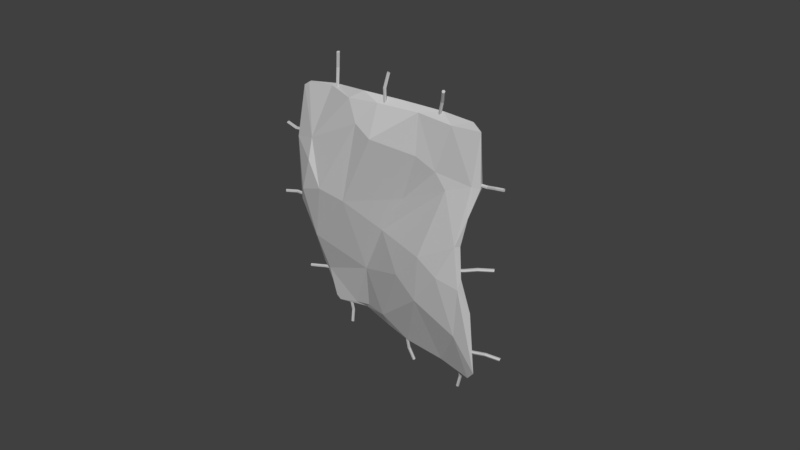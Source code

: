 # Source: Cloth.blend  (saved by Blender 2.77.0; exported with 4.5.12 LTS)
import bpy
from mathutils import Matrix  # noqa: F401  (used for matrix-valued properties, if any)

bpy.ops.wm.read_factory_settings(use_empty=True)
scene = bpy.context.scene
scene.name = 'Scene'

# ---- collections
col_collection_1 = bpy.data.collections.new('Collection 1'); scene.collection.children.link(col_collection_1)

# ---- materials (node trees are filled in below, after node groups)
mat_material = bpy.data.materials.new('Material')
mat_material.alpha_threshold = 0.0
mat_material.use_transparent_shadow = False
mat_material.diffuse_color = (0.5697, 0.5697, 0.5697, 1.0)
mat_material.roughness = 0.5
mat_material.specular_intensity = 0.04386

# ---- material node trees

# ---- world
world_world = bpy.data.worlds.new('World'); scene.world = world_world
world_world.color = (0.05088, 0.05088, 0.05088)
world_world.use_sun_shadow = False
world_world.sun_shadow_jitter_overblur = 0.0
world_world.cycles.sampling_method = 'MANUAL'

# ---- meshes
me_cubeziercurve_010 = bpy.data.meshes.new('CUBezierCurve.010')
me_cubeziercurve_010.from_pydata([(19.83, -9.365, -0.008493), (19.86, -9.664, -0.007334), (19.89, -9.814, -0.2658), (19.9, -9.664, -0.5254), (19.87, -9.364, -0.5266), (19.84, -9.215, -0.2681), (23.19, -10.61, -0.1874), (23.1, -10.89, -0.1873), (23.07, -11.04, -0.4463), (23.13, -10.9, -0.7054), (23.23, -10.62, -0.7055), (23.25, -10.47, -0.4465), (25.7, -11.2, 0.2858), (25.67, -11.5, 0.2981), (25.74, -11.67, 0.05863), (25.84, -11.54, -0.193), (25.87, -11.24, -0.2053), (25.8, -11.07, 0.03417), (15.7, -13.6, -14.79), (15.84, -13.54, -15.05), (16.03, -13.31, -15.07), (16.07, -13.13, -14.84), (15.93, -13.18, -14.58), (15.74, -13.42, -14.56), (19.04, -14.88, -14.92), (19.08, -14.77, -15.19), (19.22, -14.51, -15.23), (19.32, -14.35, -14.99), (19.27, -14.46, -14.72), (19.13, -14.72, -14.68), (21.17, -16.41, -14.95), (21.26, -16.34, -15.22), (21.48, -16.14, -15.26), (21.6, -16.01, -15.02), (21.51, -16.08, -14.75), (21.29, -16.28, -14.71), (23.48, -5.823, 11.11), (23.56, -5.728, 10.84), (23.74, -5.488, 10.81), (23.83, -5.342, 11.06), (23.75, -5.437, 11.33), (23.57, -5.678, 11.36), (26.73, -6.95, 10.12), (26.72, -6.801, 9.861), (26.85, -6.532, 9.835), (26.99, -6.41, 10.07), (27.0, -6.559, 10.33), (26.87, -6.828, 10.36), (28.81, -8.391, 9.427), (28.85, -8.277, 9.152), (29.05, -8.063, 9.102), (29.22, -7.963, 9.328), (29.19, -8.076, 9.603), (28.98, -8.29, 9.653), (-20.8, 10.54, 0.9312), (-20.97, 10.52, 0.684), (-21.19, 10.32, 0.6648), (-21.24, 10.13, 0.8929), (-21.07, 10.15, 1.14), (-20.85, 10.35, 1.159), (-23.92, 12.28, 1.183), (-24.0, 12.19, 0.9056), (-24.18, 11.96, 0.8658), (-24.28, 11.8, 1.103), (-24.2, 11.88, 1.38), (-24.02, 12.12, 1.42), (-25.8, 14.09, 1.431), (-25.92, 14.06, 1.16), (-26.17, 13.89, 1.131), (-26.29, 13.76, 1.372), (-26.17, 13.8, 1.642), (-25.92, 13.96, 1.672), (-26.81, 8.759, -9.727), (-26.73, 8.862, -9.997), (-26.56, 9.106, -10.02), (-26.47, 9.246, -9.771), (-26.55, 9.143, -9.501), (-26.72, 8.899, -9.479), (-23.95, 6.576, -9.2), (-23.93, 6.697, -9.473), (-23.86, 6.987, -9.503), (-23.81, 7.156, -9.26), (-23.84, 7.035, -8.986), (-23.91, 6.745, -8.956), (-17.94, 15.19, 8.886), (-17.88, 15.45, 9.014), (-17.91, 15.71, 8.857), (-18.01, 15.7, 8.572), (-18.07, 15.43, 8.445), (-18.04, 15.18, 8.602), (-20.82, 16.91, 10.15), (-20.65, 17.14, 10.24), (-20.63, 17.38, 10.07), (-20.78, 17.39, 9.805), (-20.94, 17.16, 9.714), (-20.96, 16.92, 9.887), (-22.96, 17.62, 11.49), (-22.85, 17.87, 11.61), (-22.91, 18.14, 11.49), (-23.08, 18.16, 11.25), (-23.19, 17.91, 11.13), (-23.13, 17.64, 11.25), (9.621, -12.68, -17.28), (9.885, -12.82, -17.31), (9.921, -13.1, -17.19), (9.692, -13.23, -17.04), (9.428, -13.09, -17.02), (9.393, -12.82, -17.14), (9.377, -13.41, -18.36), (9.654, -13.53, -18.34), (9.702, -13.77, -18.17), (9.473, -13.9, -18.03), (9.196, -13.79, -18.05), (9.148, -13.55, -18.22), (9.129, -14.53, -19.82), (9.408, -14.63, -19.79), (9.457, -14.87, -19.61), (9.228, -15.01, -19.47), (8.949, -14.9, -19.51), (8.9, -14.66, -19.68), (8.937, -15.4, -20.99), (9.214, -15.51, -20.97), (9.262, -15.76, -20.8), (9.032, -15.9, -20.67), (8.754, -15.79, -20.7), (8.707, -15.54, -20.86), (-6.649, -8.125, -15.33), (-6.907, -8.048, -15.46), (-6.918, -7.808, -15.64), (-6.67, -7.647, -15.69), (-6.411, -7.724, -15.56), (-6.401, -7.964, -15.38), (-6.998, -9.295, -18.69), (-7.266, -9.164, -18.73), (-7.287, -8.896, -18.86), (-7.04, -8.758, -18.96), (-6.772, -8.889, -18.93), (-6.751, -9.157, -18.79), (-7.233, -10.77, -20.86), (-7.506, -10.67, -20.94), (-7.534, -10.46, -21.15), (-7.29, -10.34, -21.28), (-7.017, -10.44, -21.2), (-6.989, -10.65, -20.99), (-17.91, -0.7298, -14.62), (-17.65, -0.7319, -14.77), (-17.48, -0.982, -14.78), (-17.58, -1.23, -14.64), (-17.84, -1.228, -14.49), (-18.0, -0.9778, -14.48), (-18.13, -2.076, -17.93), (-17.83, -2.039, -17.98), (-17.65, -2.269, -17.94), (-17.75, -2.536, -17.85), (-18.04, -2.573, -17.8), (-18.23, -2.343, -17.84), (-18.7, -2.523, -20.45), (-18.42, -2.495, -20.56), (-18.25, -2.74, -20.61), (-18.37, -3.012, -20.56), (-18.65, -3.04, -20.46), (-18.81, -2.795, -20.4), (18.92, -3.242, 15.05), (18.81, -2.965, 15.04), (18.54, -2.909, 15.16), (18.39, -3.131, 15.29), (18.5, -3.408, 15.3), (18.77, -3.464, 15.18), (19.12, -2.58, 16.25), (18.97, -2.35, 16.13), (18.67, -2.33, 16.17), (18.53, -2.541, 16.32), (18.68, -2.772, 16.44), (18.98, -2.792, 16.4), (19.43, -1.35, 18.05), (19.28, -1.113, 17.94), (18.99, -1.072, 18.01), (18.85, -1.268, 18.19), (19.0, -1.505, 18.3), (19.29, -1.546, 18.23), (20.46, -0.03268, 20.07), (20.34, 0.2338, 20.01), (20.09, 0.322, 20.16), (19.97, 0.1438, 20.36), (20.09, -0.1226, 20.42), (20.34, -0.2109, 20.28), (3.869, 3.235, 14.59), (3.699, 3.48, 14.55), (3.463, 3.526, 14.73), (3.397, 3.327, 14.95), (3.567, 3.083, 14.98), (3.803, 3.037, 14.8), (4.209, 4.219, 15.5), (3.987, 4.384, 15.38), (3.711, 4.368, 15.5), (3.657, 4.188, 15.73), (3.879, 4.023, 15.85), (4.155, 4.039, 15.73), (4.676, 5.924, 16.81), (4.458, 6.098, 16.7), (4.194, 6.113, 16.84), (4.148, 5.954, 17.1), (4.366, 5.78, 17.2), (4.63, 5.764, 17.06), (5.863, 7.88, 18.11), (5.674, 8.098, 18.02), (5.456, 8.184, 18.21), (5.427, 8.052, 18.48), (5.617, 7.834, 18.56), (5.835, 7.748, 18.37), (-7.677, 14.23, 15.78), (-7.933, 14.38, 15.81), (-8.162, 14.27, 15.96), (-8.136, 13.99, 16.09), (-7.881, 13.84, 16.06), (-7.652, 13.96, 15.9), (-7.222, 14.88, 16.88), (-7.491, 15.01, 16.86), (-7.734, 14.87, 16.97), (-7.708, 14.6, 17.09), (-7.438, 14.47, 17.11), (-7.195, 14.61, 17.01), (-7.257, 15.59, 18.61), (-7.528, 15.72, 18.58), (-7.772, 15.58, 18.68), (-7.745, 15.31, 18.81), (-7.474, 15.18, 18.84), (-7.23, 15.32, 18.74), (-7.1, 16.24, 19.93), (-7.37, 16.37, 19.91), (-7.612, 16.24, 20.02), (-7.585, 15.97, 20.15), (-7.315, 15.84, 20.17), (-7.073, 15.98, 20.06), (-21.52, 13.05, 3.059), (-19.09, 16.56, 9.539), (-24.22, 7.179, -10.4), (-22.27, 9.786, 0.2406), (-24.0, 9.518, -2.678), (-17.14, 18.78, 14.34), (-24.69, 4.478, -15.68), (-24.27, 6.482, -10.43), (-23.59, 6.991, -4.65), (-21.83, 5.951, -11.15), (-17.3, 16.06, 11.54), (-24.37, 3.273, -16.7), (-19.86, 13.56, 6.483), (-19.14, 15.7, 7.07), (-15.79, 18.69, 15.86), (-24.83, 4.097, -15.57), (-12.98, 11.25, 4.367), (-10.48, 15.69, 13.23), (-17.08, -2.941, -16.77), (-8.244, 12.79, 15.3), (-18.16, 5.219, 0.8202), (-7.276, 14.14, 15.92), (-18.59, -0.2399, -17.44), (-17.77, -1.417, -12.25), (-18.49, 7.354, -1.044), (-13.47, 9.34, 6.24), (-20.19, 5.192, -2.497), (-14.96, 1.398, -8.593), (-10.61, 10.16, 9.073), (-14.76, -4.25, -11.98), (-16.23, -2.362, -17.36), (-6.879, -1.273, -8.09), (-7.906, 10.92, 6.213), (-7.535, 13.67, 16.33), (-4.803, 6.352, 0.3063), (-7.272, -4.068, -6.317), (-8.07, 9.547, 11.28), (-9.576, -5.795, -16.06), (-5.808, 3.871, 2.299), (-9.428, -8.05, -14.45), (-5.484, 10.4, 9.346), (-9.987, -5.881, -10.04), (-3.835, 9.451, 15.45), (-6.569, -9.146, -16.76), (-0.8372, 5.101, 15.17), (-11.07, -5.963, -16.85), (-2.422, 6.569, 2.936), (-0.09297, 5.951, 15.13), (-0.3745, -1.767, -1.964), (-0.9427, -9.411, -16.75), (1.423, 0.7841, -3.937), (4.854, 2.948, 15.7), (4.01, 3.406, 14.3), (4.032, -0.6083, 2.275), (0.3841, -11.25, -14.86), (1.047, -0.3491, 8.619), (6.467, 1.382, 15.41), (3.789, -0.2062, 12.55), (3.516, 0.09909, -2.726), (7.632, -4.272, -8.939), (5.44, -4.726, 2.99), (8.273, -7.919, -7.819), (4.737, -0.247, 6.394), (8.877, -5.093, 7.458), (13.0, 0.3061, 14.35), (9.262, -13.16, -16.68), (8.621, -9.186, -14.81), (7.275, -12.86, -17.51), (10.45, -2.528, 7.002), (22.56, -4.882, 16.35), (12.75, -14.14, -17.93), (17.06, -13.19, -13.37), (11.97, 0.8075, 15.69), (15.62, -3.68, 13.42), (16.31, -10.81, -4.195), (23.38, -4.808, 11.7), (23.35, -5.77, 7.852), (16.95, -11.69, -10.07), (16.12, -7.554, -1.175), (17.5, -10.34, -10.12), (20.97, -10.11, 0.1988), (15.02, -10.86, -13.79), (15.64, -15.38, -17.12), (22.91, -4.807, 16.01), (24.43, -6.064, 14.31), (19.45, -10.22, -3.367), (25.0, -6.359, 12.22), (18.16, -12.21, -11.68), (16.69, -15.42, -16.72), (23.91, -7.514, 6.699), (19.24, -11.14, -4.588), (16.28, -13.95, -16.22), (15.73, -14.61, -17.15), (-28.95, 10.26, -9.234), (-28.83, 10.54, -9.249), (-28.83, 10.69, -9.508), (-28.96, 10.57, -9.751), (-29.08, 10.29, -9.736), (-29.08, 10.14, -9.478)], [], [(10, 9, 3, 4), (8, 7, 1, 2), (27, 26, 20, 21), (11, 10, 4, 5), (7, 6, 0, 1), (6, 11, 5, 0), (6, 12, 17, 11), (7, 13, 12, 6), (8, 14, 13, 7), (9, 15, 14, 8), (10, 16, 15, 9), (11, 17, 16, 10), (28, 27, 21, 22), (26, 25, 19, 20), (29, 28, 22, 23), (25, 24, 18, 19), (24, 29, 23, 18), (24, 30, 35, 29), (25, 31, 30, 24), (26, 32, 31, 25), (27, 33, 32, 26), (28, 34, 33, 27), (29, 35, 34, 28), (46, 45, 39, 40), (44, 43, 37, 38), (9, 8, 2, 3), (47, 46, 40, 41), (43, 42, 36, 37), (42, 47, 41, 36), (42, 48, 53, 47), (43, 49, 48, 42), (44, 50, 49, 43), (45, 51, 50, 44), (46, 52, 51, 45), (47, 53, 52, 46), (64, 63, 57, 58), (62, 61, 55, 56), (65, 64, 58, 59), (61, 60, 54, 55), (60, 65, 59, 54), (60, 66, 71, 65), (61, 67, 66, 60), (62, 68, 67, 61), (63, 69, 68, 62), (64, 70, 69, 63), (65, 71, 70, 64), (74, 330, 329, 75), (75, 329, 328, 76), (76, 328, 327, 77), (77, 327, 332, 72), (77, 72, 78, 83), (76, 77, 83, 82), (72, 73, 79, 78), (75, 76, 82, 81), (94, 93, 87, 88), (92, 91, 85, 86), (45, 44, 38, 39), (95, 94, 88, 89), (91, 90, 84, 85), (90, 95, 89, 84), (90, 96, 101, 95), (91, 97, 96, 90), (92, 98, 97, 91), (93, 99, 98, 92), (94, 100, 99, 93), (95, 101, 100, 94), (102, 108, 113, 107), (103, 109, 108, 102), (104, 110, 109, 103), (105, 111, 110, 104), (106, 112, 111, 105), (107, 113, 112, 106), (108, 114, 119, 113), (109, 115, 114, 108), (110, 116, 115, 109), (111, 117, 116, 110), (112, 118, 117, 111), (113, 119, 118, 112), (114, 120, 125, 119), (115, 121, 120, 114), (116, 122, 121, 115), (117, 123, 122, 116), (118, 124, 123, 117), (119, 125, 124, 118), (136, 135, 129, 130), (134, 133, 127, 128), (153, 152, 146, 147), (137, 136, 130, 131), (133, 132, 126, 127), (132, 137, 131, 126), (132, 138, 143, 137), (133, 139, 138, 132), (134, 140, 139, 133), (135, 141, 140, 134), (136, 142, 141, 135), (137, 143, 142, 136), (154, 153, 147, 148), (152, 151, 145, 146), (63, 62, 56, 57), (155, 154, 148, 149), (151, 150, 144, 145), (150, 155, 149, 144), (150, 156, 161, 155), (151, 157, 156, 150), (152, 158, 157, 151), (153, 159, 158, 152), (154, 160, 159, 153), (155, 161, 160, 154), (162, 168, 173, 167), (163, 169, 168, 162), (164, 170, 169, 163), (165, 171, 170, 164), (166, 172, 171, 165), (167, 173, 172, 166), (168, 174, 179, 173), (169, 175, 174, 168), (170, 176, 175, 169), (171, 177, 176, 170), (172, 178, 177, 171), (173, 179, 178, 172), (174, 180, 185, 179), (175, 181, 180, 174), (176, 182, 181, 175), (177, 183, 182, 176), (178, 184, 183, 177), (179, 185, 184, 178), (186, 192, 197, 191), (187, 193, 192, 186), (188, 194, 193, 187), (189, 195, 194, 188), (190, 196, 195, 189), (191, 197, 196, 190), (192, 198, 203, 197), (193, 199, 198, 192), (194, 200, 199, 193), (195, 201, 200, 194), (196, 202, 201, 195), (197, 203, 202, 196), (198, 204, 209, 203), (199, 205, 204, 198), (200, 206, 205, 199), (201, 207, 206, 200), (202, 208, 207, 201), (203, 209, 208, 202), (210, 216, 221, 215), (211, 217, 216, 210), (212, 218, 217, 211), (213, 219, 218, 212), (214, 220, 219, 213), (215, 221, 220, 214), (216, 222, 227, 221), (217, 223, 222, 216), (218, 224, 223, 217), (219, 225, 224, 218), (220, 226, 225, 219), (221, 227, 226, 220), (222, 228, 233, 227), (223, 229, 228, 222), (224, 230, 229, 223), (225, 231, 230, 224), (226, 232, 231, 225), (227, 233, 232, 226), (247, 234, 235), (235, 234, 246), (247, 235, 239), (243, 236, 238), (242, 260, 237), (237, 254, 246), (245, 240, 256), (256, 240, 243), (258, 234, 250), (251, 247, 239), (261, 243, 238), (244, 246, 262), (253, 244, 262), (262, 246, 259), (258, 261, 238), (257, 252, 263), (252, 256, 264), (265, 258, 268), (270, 253, 262), (272, 259, 254), (274, 251, 255), (270, 262, 272), (255, 267, 276), (263, 275, 260, 257), (278, 253, 270), (273, 252, 277), (276, 274, 255), (282, 272, 269), (268, 280, 284), (293, 283, 284), (269, 295, 282), (278, 290, 285), (283, 301, 277), (297, 291, 289), (298, 286, 306), (292, 293, 284), (306, 285, 290), (302, 286, 298), (294, 282, 295), (295, 288, 299), (290, 303, 306), (307, 303, 290), (315, 300, 293), (305, 295, 299), (302, 312, 296), (308, 297, 294), (309, 310, 298), (323, 307, 297), (317, 309, 306), (314, 323, 297), (318, 303, 307), (321, 308, 311), (321, 315, 313), (313, 312, 319), (236, 242, 238), (310, 323, 319), (323, 320, 318), (238, 237, 234), (237, 246, 234), (246, 244, 235), (234, 258, 238), (242, 241, 257), (254, 237, 260), (260, 242, 257), (250, 234, 247), (241, 249, 257), (257, 249, 245), (254, 259, 246), (266, 250, 247), (248, 251, 239), (253, 248, 244), (245, 256, 252), (251, 266, 247), (248, 255, 251), (267, 255, 248), (253, 267, 248), (261, 256, 243), (268, 258, 250), (269, 272, 254), (266, 268, 250), (271, 256, 261), (274, 266, 251), (276, 267, 253), (264, 279, 252), (263, 252, 273), (271, 279, 264), (266, 274, 280), (265, 271, 261), (282, 270, 272), (279, 277, 252), (273, 275, 263), (268, 284, 265), (278, 276, 253), (281, 274, 276), (283, 271, 265), (281, 276, 278), (274, 287, 280), (278, 270, 289), (285, 281, 278), (273, 288, 275), (274, 281, 296), (279, 283, 277), (275, 288, 269), (287, 274, 296), (282, 289, 270), (271, 283, 279), (281, 285, 286), (287, 292, 280), (284, 283, 265), (278, 289, 291), (277, 288, 273), (277, 301, 288), (295, 269, 288), (293, 300, 283), (285, 306, 286), (294, 297, 289), (294, 289, 282), (291, 307, 290), (287, 313, 292), (304, 301, 283), (307, 291, 297), (301, 299, 288), (292, 313, 293), (300, 304, 283), (312, 287, 296), (298, 306, 309), (308, 294, 295), (315, 304, 300), (302, 298, 312), (306, 303, 317), (298, 310, 312), (295, 311, 308), (297, 308, 314), (312, 313, 287), (313, 315, 293), (295, 305, 311), (312, 310, 319), (316, 305, 299), (326, 325, 322), (323, 318, 307), (321, 324, 308), (316, 304, 326), (305, 321, 311), (308, 324, 314), (318, 320, 309), (321, 322, 325), (310, 309, 320), (322, 321, 305), (324, 321, 319), (314, 319, 323), (320, 323, 310), (319, 314, 324), (238, 242, 237), (235, 244, 239), (240, 236, 243), (271, 264, 256), (244, 248, 239), (252, 257, 245), (265, 261, 258), (259, 272, 262), (280, 268, 266), (284, 280, 292), (278, 291, 290), (296, 281, 286), (302, 296, 286), (319, 321, 313), (236, 241, 242), (240, 245, 249), (318, 309, 317), (322, 305, 316), (269, 254, 260, 275), (299, 301, 304, 316), (303, 318, 317), (240, 249, 241, 236), (315, 321, 325), (304, 315, 325, 326), (322, 316, 326), (135, 134, 128, 129), (93, 92, 86, 87), (16, 17, 12, 13, 14, 15), (52, 53, 48, 49, 50, 51), (184, 185, 180, 181, 182, 183), (208, 209, 204, 205, 206, 207), (232, 233, 228, 229, 230, 231), (100, 101, 96, 97, 98, 99), (70, 71, 66, 67, 68, 69), (73, 74, 80, 79), (160, 161, 156, 157, 158, 159), (142, 143, 138, 139, 140, 141), (124, 125, 120, 121, 122, 123), (34, 35, 30, 31, 32, 33), (73, 331, 330, 74), (72, 332, 331, 73), (74, 75, 81, 80), (331, 332, 327, 328, 329, 330)])
_ca = me_cubeziercurve_010.color_attributes.new('Col', 'BYTE_COLOR', 'CORNER')
_ca.data.foreach_set('color', [0.5647, 0.5647, 0.5647, 1.0, 0.5647, 0.5647, 0.5647, 1.0, 0.5647, 0.5647, 0.5647, 1.0, 0.5647, 0.5647, 0.5647, 1.0, 0.5647, 0.5647, 0.5647, 1.0, 0.5647, 0.5647, 0.5647, 1.0, 0.5647, 0.5647, 0.5647, 1.0, 0.5647, 0.5647, 0.5647, 1.0, 0.5647, 0.5647, 0.5647, 1.0, 0.5647, 0.5647, 0.5647, 1.0, 0.5647, 0.5647, 0.5647, 1.0, 0.5647, 0.5647, 0.5647, 1.0, 0.5647, 0.5647, 0.5647, 1.0, 0.5647, 0.5647, 0.5647, 1.0, 0.5647, 0.5647, 0.5647, 1.0, 0.5647, 0.5647, 0.5647, 1.0, 0.5647, 0.5647, 0.5647, 1.0, 0.5647, 0.5647, 0.5647, 1.0, 0.5647, 0.5647, 0.5647, 1.0, 0.5647, 0.5647, 0.5647, 1.0, 0.5647, 0.5647, 0.5647, 1.0, 0.5647, 0.5647, 0.5647, 1.0, 0.5647, 0.5647, 0.5647, 1.0, 0.5647, 0.5647, 0.5647, 1.0, 0.5647, 0.5647, 0.5647, 1.0, 0.5647, 0.5647, 0.5647, 1.0, 0.5647, 0.5647, 0.5647, 1.0, 0.5647, 0.5647, 0.5647, 1.0, 0.5647, 0.5647, 0.5647, 1.0, 0.5647, 0.5647, 0.5647, 1.0, 0.5647, 0.5647, 0.5647, 1.0, 0.5647, 0.5647, 0.5647, 1.0, 0.5647, 0.5647, 0.5647, 1.0, 0.5647, 0.5647, 0.5647, 1.0, 0.5647, 0.5647, 0.5647, 1.0, 0.5647, 0.5647, 0.5647, 1.0, 0.5647, 0.5647, 0.5647, 1.0, 0.5647, 0.5647, 0.5647, 1.0, 0.5647, 0.5647, 0.5647, 1.0, 0.5647, 0.5647, 0.5647, 1.0, 0.5647, 0.5647, 0.5647, 1.0, 0.5647, 0.5647, 0.5647, 1.0, 0.5647, 0.5647, 0.5647, 1.0, 0.5647, 0.5647, 0.5647, 1.0, 0.5647, 0.5647, 0.5647, 1.0, 0.5647, 0.5647, 0.5647, 1.0, 0.5647, 0.5647, 0.5647, 1.0, 0.5647, 0.5647, 0.5647, 1.0, 0.5647, 0.5647, 0.5647, 1.0, 0.5647, 0.5647, 0.5647, 1.0, 0.5647, 0.5647, 0.5647, 1.0, 0.5647, 0.5647, 0.5647, 1.0, 0.5647, 0.5647, 0.5647, 1.0, 0.5647, 0.5647, 0.5647, 1.0, 0.5647, 0.5647, 0.5647, 1.0, 0.5647, 0.5647, 0.5647, 1.0, 0.5647, 0.5647, 0.5647, 1.0, 0.5647, 0.5647, 0.5647, 1.0, 0.5647, 0.5647, 0.5647, 1.0, 0.5647, 0.5647, 0.5647, 1.0, 0.5647, 0.5647, 0.5647, 1.0, 0.5647, 0.5647, 0.5647, 1.0, 0.5647, 0.5647, 0.5647, 1.0, 0.5647, 0.5647, 0.5647, 1.0, 0.5647, 0.5647, 0.5647, 1.0, 0.5647, 0.5647, 0.5647, 1.0, 0.5647, 0.5647, 0.5647, 1.0, 0.5647, 0.5647, 0.5647, 1.0, 0.5647, 0.5647, 0.5647, 1.0, 0.5647, 0.5647, 0.5647, 1.0, 0.5647, 0.5647, 0.5647, 1.0, 0.5647, 0.5647, 0.5647, 1.0, 0.5647, 0.5647, 0.5647, 1.0, 0.5647, 0.5647, 0.5647, 1.0, 0.5647, 0.5647, 0.5647, 1.0, 0.5647, 0.5647, 0.5647, 1.0, 0.5647, 0.5647, 0.5647, 1.0, 0.5647, 0.5647, 0.5647, 1.0, 0.5647, 0.5647, 0.5647, 1.0, 0.5647, 0.5647, 0.5647, 1.0, 0.5647, 0.5647, 0.5647, 1.0, 0.5647, 0.5647, 0.5647, 1.0, 0.5647, 0.5647, 0.5647, 1.0, 0.5647, 0.5647, 0.5647, 1.0, 0.5647, 0.5647, 0.5647, 1.0, 0.5647, 0.5647, 0.5647, 1.0, 0.5647, 0.5647, 0.5647, 1.0, 0.5647, 0.5647, 0.5647, 1.0, 0.5647, 0.5647, 0.5647, 1.0, 0.5647, 0.5647, 0.5647, 1.0, 0.5647, 0.5647, 0.5647, 1.0, 0.5647, 0.5647, 0.5647, 1.0, 0.5647, 0.5647, 0.5647, 1.0, 0.5647, 0.5647, 0.5647, 1.0, 0.5647, 0.5647, 0.5647, 1.0, 0.5647, 0.5647, 0.5647, 1.0, 0.5647, 0.5647, 0.5647, 1.0, 0.5647, 0.5647, 0.5647, 1.0, 0.5647, 0.5647, 0.5647, 1.0, 0.5647, 0.5647, 0.5647, 1.0, 0.5647, 0.5647, 0.5647, 1.0, 0.5647, 0.5647, 0.5647, 1.0, 0.5647, 0.5647, 0.5647, 1.0, 0.5647, 0.5647, 0.5647, 1.0, 0.5647, 0.5647, 0.5647, 1.0, 0.5647, 0.5647, 0.5647, 1.0, 0.5647, 0.5647, 0.5647, 1.0, 0.5647, 0.5647, 0.5647, 1.0, 0.5647, 0.5647, 0.5647, 1.0, 0.5647, 0.5647, 0.5647, 1.0, 0.5647, 0.5647, 0.5647, 1.0, 0.5647, 0.5647, 0.5647, 1.0, 0.5647, 0.5647, 0.5647, 1.0, 0.5647, 0.5647, 0.5647, 1.0, 0.5647, 0.5647, 0.5647, 1.0, 0.5647, 0.5647, 0.5647, 1.0, 0.5647, 0.5647, 0.5647, 1.0, 0.5647, 0.5647, 0.5647, 1.0, 0.5647, 0.5647, 0.5647, 1.0, 0.5647, 0.5647, 0.5647, 1.0, 0.5647, 0.5647, 0.5647, 1.0, 0.5647, 0.5647, 0.5647, 1.0, 0.5647, 0.5647, 0.5647, 1.0, 0.5647, 0.5647, 0.5647, 1.0, 0.5647, 0.5647, 0.5647, 1.0, 0.5647, 0.5647, 0.5647, 1.0, 0.5647, 0.5647, 0.5647, 1.0, 0.5647, 0.5647, 0.5647, 1.0, 0.5647, 0.5647, 0.5647, 1.0, 0.5647, 0.5647, 0.5647, 1.0, 0.5647, 0.5647, 0.5647, 1.0, 0.5647, 0.5647, 0.5647, 1.0, 0.5647, 0.5647, 0.5647, 1.0, 0.5647, 0.5647, 0.5647, 1.0, 0.5647, 0.5647, 0.5647, 1.0, 0.5647, 0.5647, 0.5647, 1.0, 0.5647, 0.5647, 0.5647, 1.0, 0.5647, 0.5647, 0.5647, 1.0, 0.5647, 0.5647, 0.5647, 1.0, 0.5647, 0.5647, 0.5647, 1.0, 0.5647, 0.5647, 0.5647, 1.0, 0.5647, 0.5647, 0.5647, 1.0, 0.5647, 0.5647, 0.5647, 1.0, 0.5647, 0.5647, 0.5647, 1.0, 0.5647, 0.5647, 0.5647, 1.0, 0.5647, 0.5647, 0.5647, 1.0, 0.5647, 0.5647, 0.5647, 1.0, 0.5647, 0.5647, 0.5647, 1.0, 0.5647, 0.5647, 0.5647, 1.0, 0.5647, 0.5647, 0.5647, 1.0, 0.5647, 0.5647, 0.5647, 1.0, 0.5647, 0.5647, 0.5647, 1.0, 0.5647, 0.5647, 0.5647, 1.0, 0.5647, 0.5647, 0.5647, 1.0, 0.5647, 0.5647, 0.5647, 1.0, 0.5647, 0.5647, 0.5647, 1.0, 0.5647, 0.5647, 0.5647, 1.0, 0.5647, 0.5647, 0.5647, 1.0, 0.5647, 0.5647, 0.5647, 1.0, 0.5647, 0.5647, 0.5647, 1.0, 0.5647, 0.5647, 0.5647, 1.0, 0.5647, 0.5647, 0.5647, 1.0, 0.5647, 0.5647, 0.5647, 1.0, 0.5647, 0.5647, 0.5647, 1.0, 0.5647, 0.5647, 0.5647, 1.0, 0.5647, 0.5647, 0.5647, 1.0, 0.5647, 0.5647, 0.5647, 1.0, 0.5647, 0.5647, 0.5647, 1.0, 0.5647, 0.5647, 0.5647, 1.0, 0.5647, 0.5647, 0.5647, 1.0, 0.5647, 0.5647, 0.5647, 1.0, 0.5647, 0.5647, 0.5647, 1.0, 0.5647, 0.5647, 0.5647, 1.0, 0.5647, 0.5647, 0.5647, 1.0, 0.5647, 0.5647, 0.5647, 1.0, 0.5647, 0.5647, 0.5647, 1.0, 0.5647, 0.5647, 0.5647, 1.0, 0.5647, 0.5647, 0.5647, 1.0, 0.5647, 0.5647, 0.5647, 1.0, 0.5647, 0.5647, 0.5647, 1.0, 0.5647, 0.5647, 0.5647, 1.0, 0.5647, 0.5647, 0.5647, 1.0, 0.5647, 0.5647, 0.5647, 1.0, 0.5647, 0.5647, 0.5647, 1.0, 0.5647, 0.5647, 0.5647, 1.0, 0.5647, 0.5647, 0.5647, 1.0, 0.5647, 0.5647, 0.5647, 1.0, 0.5647, 0.5647, 0.5647, 1.0, 0.5647, 0.5647, 0.5647, 1.0, 0.5647, 0.5647, 0.5647, 1.0, 0.5647, 0.5647, 0.5647, 1.0, 0.5647, 0.5647, 0.5647, 1.0, 0.5647, 0.5647, 0.5647, 1.0, 0.5647, 0.5647, 0.5647, 1.0, 0.5647, 0.5647, 0.5647, 1.0, 0.5647, 0.5647, 0.5647, 1.0, 0.5647, 0.5647, 0.5647, 1.0, 0.5647, 0.5647, 0.5647, 1.0, 0.5647, 0.5647, 0.5647, 1.0, 0.5647, 0.5647, 0.5647, 1.0, 0.5647, 0.5647, 0.5647, 1.0, 0.5647, 0.5647, 0.5647, 1.0, 0.5647, 0.5647, 0.5647, 1.0, 0.5647, 0.5647, 0.5647, 1.0, 0.5647, 0.5647, 0.5647, 1.0, 0.5647, 0.5647, 0.5647, 1.0, 0.5647, 0.5647, 0.5647, 1.0, 0.5647, 0.5647, 0.5647, 1.0, 0.5647, 0.5647, 0.5647, 1.0, 0.5647, 0.5647, 0.5647, 1.0, 0.5647, 0.5647, 0.5647, 1.0, 0.5647, 0.5647, 0.5647, 1.0, 0.5647, 0.5647, 0.5647, 1.0, 0.5647, 0.5647, 0.5647, 1.0, 0.5647, 0.5647, 0.5647, 1.0, 0.5647, 0.5647, 0.5647, 1.0, 0.5647, 0.5647, 0.5647, 1.0, 0.5647, 0.5647, 0.5647, 1.0, 0.5647, 0.5647, 0.5647, 1.0, 0.5647, 0.5647, 0.5647, 1.0, 0.5647, 0.5647, 0.5647, 1.0, 0.5647, 0.5647, 0.5647, 1.0, 0.5647, 0.5647, 0.5647, 1.0, 0.5647, 0.5647, 0.5647, 1.0, 0.5647, 0.5647, 0.5647, 1.0, 0.5647, 0.5647, 0.5647, 1.0, 0.5647, 0.5647, 0.5647, 1.0, 0.5647, 0.5647, 0.5647, 1.0, 0.5647, 0.5647, 0.5647, 1.0, 0.5647, 0.5647, 0.5647, 1.0, 0.5647, 0.5647, 0.5647, 1.0, 0.5647, 0.5647, 0.5647, 1.0, 0.5647, 0.5647, 0.5647, 1.0, 0.5647, 0.5647, 0.5647, 1.0, 0.5647, 0.5647, 0.5647, 1.0, 0.5647, 0.5647, 0.5647, 1.0, 0.5647, 0.5647, 0.5647, 1.0, 0.5647, 0.5647, 0.5647, 1.0, 0.5647, 0.5647, 0.5647, 1.0, 0.5647, 0.5647, 0.5647, 1.0, 0.5647, 0.5647, 0.5647, 1.0, 0.5647, 0.5647, 0.5647, 1.0, 0.5647, 0.5647, 0.5647, 1.0, 0.5647, 0.5647, 0.5647, 1.0, 0.5647, 0.5647, 0.5647, 1.0, 0.5647, 0.5647, 0.5647, 1.0, 0.5647, 0.5647, 0.5647, 1.0, 0.5647, 0.5647, 0.5647, 1.0, 0.5647, 0.5647, 0.5647, 1.0, 0.5647, 0.5647, 0.5647, 1.0, 0.5647, 0.5647, 0.5647, 1.0, 0.5647, 0.5647, 0.5647, 1.0, 0.5647, 0.5647, 0.5647, 1.0, 0.5647, 0.5647, 0.5647, 1.0, 0.5647, 0.5647, 0.5647, 1.0, 0.5647, 0.5647, 0.5647, 1.0, 0.5647, 0.5647, 0.5647, 1.0, 0.5647, 0.5647, 0.5647, 1.0, 0.5647, 0.5647, 0.5647, 1.0, 0.5647, 0.5647, 0.5647, 1.0, 0.5647, 0.5647, 0.5647, 1.0, 0.5647, 0.5647, 0.5647, 1.0, 0.5647, 0.5647, 0.5647, 1.0, 0.5647, 0.5647, 0.5647, 1.0, 0.5647, 0.5647, 0.5647, 1.0, 0.5647, 0.5647, 0.5647, 1.0, 0.5647, 0.5647, 0.5647, 1.0, 0.5647, 0.5647, 0.5647, 1.0, 0.5647, 0.5647, 0.5647, 1.0, 0.5647, 0.5647, 0.5647, 1.0, 0.5647, 0.5647, 0.5647, 1.0, 0.5647, 0.5647, 0.5647, 1.0, 0.5647, 0.5647, 0.5647, 1.0, 0.5647, 0.5647, 0.5647, 1.0, 0.5647, 0.5647, 0.5647, 1.0, 0.5647, 0.5647, 0.5647, 1.0, 0.5647, 0.5647, 0.5647, 1.0, 0.5647, 0.5647, 0.5647, 1.0, 0.5647, 0.5647, 0.5647, 1.0, 0.5647, 0.5647, 0.5647, 1.0, 0.5647, 0.5647, 0.5647, 1.0, 0.5647, 0.5647, 0.5647, 1.0, 0.5647, 0.5647, 0.5647, 1.0, 0.5647, 0.5647, 0.5647, 1.0, 0.5647, 0.5647, 0.5647, 1.0, 0.5647, 0.5647, 0.5647, 1.0, 0.5647, 0.5647, 0.5647, 1.0, 0.5647, 0.5647, 0.5647, 1.0, 0.5647, 0.5647, 0.5647, 1.0, 0.5647, 0.5647, 0.5647, 1.0, 0.5647, 0.5647, 0.5647, 1.0, 0.5647, 0.5647, 0.5647, 1.0, 0.5647, 0.5647, 0.5647, 1.0, 0.5647, 0.5647, 0.5647, 1.0, 0.5647, 0.5647, 0.5647, 1.0, 0.5647, 0.5647, 0.5647, 1.0, 0.5647, 0.5647, 0.5647, 1.0, 0.5647, 0.5647, 0.5647, 1.0, 0.5647, 0.5647, 0.5647, 1.0, 0.5647, 0.5647, 0.5647, 1.0, 0.5647, 0.5647, 0.5647, 1.0, 0.5647, 0.5647, 0.5647, 1.0, 0.5647, 0.5647, 0.5647, 1.0, 0.5647, 0.5647, 0.5647, 1.0, 0.5647, 0.5647, 0.5647, 1.0, 0.5647, 0.5647, 0.5647, 1.0, 0.5647, 0.5647, 0.5647, 1.0, 0.5647, 0.5647, 0.5647, 1.0, 0.5647, 0.5647, 0.5647, 1.0, 0.5647, 0.5647, 0.5647, 1.0, 0.5647, 0.5647, 0.5647, 1.0, 0.5647, 0.5647, 0.5647, 1.0, 0.5647, 0.5647, 0.5647, 1.0, 0.5647, 0.5647, 0.5647, 1.0, 0.5647, 0.5647, 0.5647, 1.0, 0.5647, 0.5647, 0.5647, 1.0, 0.5647, 0.5647, 0.5647, 1.0, 0.5647, 0.5647, 0.5647, 1.0, 0.5647, 0.5647, 0.5647, 1.0, 0.5647, 0.5647, 0.5647, 1.0, 0.5647, 0.5647, 0.5647, 1.0, 0.5647, 0.5647, 0.5647, 1.0, 0.5647, 0.5647, 0.5647, 1.0, 0.5647, 0.5647, 0.5647, 1.0, 0.5647, 0.5647, 0.5647, 1.0, 0.5647, 0.5647, 0.5647, 1.0, 0.5647, 0.5647, 0.5647, 1.0, 0.5647, 0.5647, 0.5647, 1.0, 0.5647, 0.5647, 0.5647, 1.0, 0.5647, 0.5647, 0.5647, 1.0, 0.5647, 0.5647, 0.5647, 1.0, 0.5647, 0.5647, 0.5647, 1.0, 0.5647, 0.5647, 0.5647, 1.0, 0.5647, 0.5647, 0.5647, 1.0, 0.5647, 0.5647, 0.5647, 1.0, 0.5647, 0.5647, 0.5647, 1.0, 0.5647, 0.5647, 0.5647, 1.0, 0.5647, 0.5647, 0.5647, 1.0, 0.5647, 0.5647, 0.5647, 1.0, 0.5647, 0.5647, 0.5647, 1.0, 0.5647, 0.5647, 0.5647, 1.0, 0.5647, 0.5647, 0.5647, 1.0, 0.5647, 0.5647, 0.5647, 1.0, 0.5647, 0.5647, 0.5647, 1.0, 0.5647, 0.5647, 0.5647, 1.0, 0.5647, 0.5647, 0.5647, 1.0, 0.5647, 0.5647, 0.5647, 1.0, 0.5647, 0.5647, 0.5647, 1.0, 0.5647, 0.5647, 0.5647, 1.0, 0.5647, 0.5647, 0.5647, 1.0, 0.5647, 0.5647, 0.5647, 1.0, 0.5647, 0.5647, 0.5647, 1.0, 0.5647, 0.5647, 0.5647, 1.0, 0.5647, 0.5647, 0.5647, 1.0, 0.5647, 0.5647, 0.5647, 1.0, 0.5647, 0.5647, 0.5647, 1.0, 0.5647, 0.5647, 0.5647, 1.0, 0.5647, 0.5647, 0.5647, 1.0, 0.5647, 0.5647, 0.5647, 1.0, 0.5647, 0.5647, 0.5647, 1.0, 0.5647, 0.5647, 0.5647, 1.0, 0.5647, 0.5647, 0.5647, 1.0, 0.5647, 0.5647, 0.5647, 1.0, 0.5647, 0.5647, 0.5647, 1.0, 0.5647, 0.5647, 0.5647, 1.0, 0.5647, 0.5647, 0.5647, 1.0, 0.5647, 0.5647, 0.5647, 1.0, 0.5647, 0.5647, 0.5647, 1.0, 0.5647, 0.5647, 0.5647, 1.0, 0.5647, 0.5647, 0.5647, 1.0, 0.5647, 0.5647, 0.5647, 1.0, 0.5647, 0.5647, 0.5647, 1.0, 0.5647, 0.5647, 0.5647, 1.0, 0.5647, 0.5647, 0.5647, 1.0, 0.5647, 0.5647, 0.5647, 1.0, 0.5647, 0.5647, 0.5647, 1.0, 0.5647, 0.5647, 0.5647, 1.0, 0.5647, 0.5647, 0.5647, 1.0, 0.5647, 0.5647, 0.5647, 1.0, 0.5647, 0.5647, 0.5647, 1.0, 0.5647, 0.5647, 0.5647, 1.0, 0.5647, 0.5647, 0.5647, 1.0, 0.5647, 0.5647, 0.5647, 1.0, 0.5647, 0.5647, 0.5647, 1.0, 0.5647, 0.5647, 0.5647, 1.0, 0.5647, 0.5647, 0.5647, 1.0, 0.5647, 0.5647, 0.5647, 1.0, 0.5647, 0.5647, 0.5647, 1.0, 0.5647, 0.5647, 0.5647, 1.0, 0.5647, 0.5647, 0.5647, 1.0, 0.5647, 0.5647, 0.5647, 1.0, 0.5647, 0.5647, 0.5647, 1.0, 0.5647, 0.5647, 0.5647, 1.0, 0.5647, 0.5647, 0.5647, 1.0, 0.5647, 0.5647, 0.5647, 1.0, 0.5647, 0.5647, 0.5647, 1.0, 0.5647, 0.5647, 0.5647, 1.0, 0.5647, 0.5647, 0.5647, 1.0, 0.5647, 0.5647, 0.5647, 1.0, 0.5647, 0.5647, 0.5647, 1.0, 0.5647, 0.5647, 0.5647, 1.0, 0.5647, 0.5647, 0.5647, 1.0, 0.5647, 0.5647, 0.5647, 1.0, 0.5647, 0.5647, 0.5647, 1.0, 0.5647, 0.5647, 0.5647, 1.0, 0.5647, 0.5647, 0.5647, 1.0, 0.5647, 0.5647, 0.5647, 1.0, 0.5647, 0.5647, 0.5647, 1.0, 0.5647, 0.5647, 0.5647, 1.0, 0.5647, 0.5647, 0.5647, 1.0, 0.5647, 0.5647, 0.5647, 1.0, 0.5647, 0.5647, 0.5647, 1.0, 0.5647, 0.5647, 0.5647, 1.0, 0.5647, 0.5647, 0.5647, 1.0, 0.5647, 0.5647, 0.5647, 1.0, 0.5647, 0.5647, 0.5647, 1.0, 0.5647, 0.5647, 0.5647, 1.0, 0.5647, 0.5647, 0.5647, 1.0, 0.5647, 0.5647, 0.5647, 1.0, 0.5647, 0.5647, 0.5647, 1.0, 0.5647, 0.5647, 0.5647, 1.0, 0.5647, 0.5647, 0.5647, 1.0, 0.5647, 0.5647, 0.5647, 1.0, 0.5647, 0.5647, 0.5647, 1.0, 0.5647, 0.5647, 0.5647, 1.0, 0.5647, 0.5647, 0.5647, 1.0, 0.5647, 0.5647, 0.5647, 1.0, 0.5647, 0.5647, 0.5647, 1.0, 0.5647, 0.5647, 0.5647, 1.0, 0.5647, 0.5647, 0.5647, 1.0, 0.5647, 0.5647, 0.5647, 1.0, 0.5647, 0.5647, 0.5647, 1.0, 0.5647, 0.5647, 0.5647, 1.0, 0.5647, 0.5647, 0.5647, 1.0, 0.5647, 0.5647, 0.5647, 1.0, 0.5647, 0.5647, 0.5647, 1.0, 0.5647, 0.5647, 0.5647, 1.0, 0.5647, 0.5647, 0.5647, 1.0, 0.5647, 0.5647, 0.5647, 1.0, 0.5647, 0.5647, 0.5647, 1.0, 0.5647, 0.5647, 0.5647, 1.0, 0.5647, 0.5647, 0.5647, 1.0, 0.5647, 0.5647, 0.5647, 1.0, 0.5647, 0.5647, 0.5647, 1.0, 0.5647, 0.5647, 0.5647, 1.0, 0.5647, 0.5647, 0.5647, 1.0, 0.5647, 0.5647, 0.5647, 1.0, 0.5647, 0.5647, 0.5647, 1.0, 0.5647, 0.5647, 0.5647, 1.0, 0.5647, 0.5647, 0.5647, 1.0, 0.5647, 0.5647, 0.5647, 1.0, 0.5647, 0.5647, 0.5647, 1.0, 0.5647, 0.5647, 0.5647, 1.0, 0.5647, 0.5647, 0.5647, 1.0, 0.5647, 0.5647, 0.5647, 1.0, 0.5647, 0.5647, 0.5647, 1.0, 0.5647, 0.5647, 0.5647, 1.0, 0.5647, 0.5647, 0.5647, 1.0, 0.5647, 0.5647, 0.5647, 1.0, 0.5647, 0.5647, 0.5647, 1.0, 0.5647, 0.5647, 0.5647, 1.0, 0.5647, 0.5647, 0.5647, 1.0, 0.5647, 0.5647, 0.5647, 1.0, 0.5647, 0.5647, 0.5647, 1.0, 0.5647, 0.5647, 0.5647, 1.0, 0.5647, 0.5647, 0.5647, 1.0, 0.5647, 0.5647, 0.5647, 1.0, 0.5647, 0.5647, 0.5647, 1.0, 0.5647, 0.5647, 0.5647, 1.0, 0.5647, 0.5647, 0.5647, 1.0, 0.5647, 0.5647, 0.5647, 1.0, 0.5647, 0.5647, 0.5647, 1.0, 0.5647, 0.5647, 0.5647, 1.0, 0.5647, 0.5647, 0.5647, 1.0, 0.5647, 0.5647, 0.5647, 1.0, 0.5647, 0.5647, 0.5647, 1.0, 0.5647, 0.5647, 0.5647, 1.0, 0.5647, 0.5647, 0.5647, 1.0, 0.5647, 0.5647, 0.5647, 1.0, 0.5647, 0.5647, 0.5647, 1.0, 0.5647, 0.5647, 0.5647, 1.0, 0.5647, 0.5647, 0.5647, 1.0, 0.5647, 0.5647, 0.5647, 1.0, 0.5647, 0.5647, 0.5647, 1.0, 0.5647, 0.5647, 0.5647, 1.0, 0.5647, 0.5647, 0.5647, 1.0, 0.5647, 0.5647, 0.5647, 1.0, 0.5647, 0.5647, 0.5647, 1.0, 0.5647, 0.5647, 0.5647, 1.0, 0.5647, 0.5647, 0.5647, 1.0, 0.5647, 0.5647, 0.5647, 1.0, 0.5647, 0.5647, 0.5647, 1.0, 0.5647, 0.5647, 0.5647, 1.0, 0.5647, 0.5647, 0.5647, 1.0, 0.5647, 0.5647, 0.5647, 1.0, 0.5647, 0.5647, 0.5647, 1.0, 0.5647, 0.5647, 0.5647, 1.0, 0.5647, 0.5647, 0.5647, 1.0, 0.5647, 0.5647, 0.5647, 1.0, 0.5647, 0.5647, 0.5647, 1.0, 0.5647, 0.5647, 0.5647, 1.0, 0.5647, 0.5647, 0.5647, 1.0, 0.5647, 0.5647, 0.5647, 1.0, 0.5647, 0.5647, 0.5647, 1.0, 0.5647, 0.5647, 0.5647, 1.0, 0.5647, 0.5647, 0.5647, 1.0, 0.5647, 0.5647, 0.5647, 1.0, 0.5647, 0.5647, 0.5647, 1.0, 0.5647, 0.5647, 0.5647, 1.0, 0.5647, 0.5647, 0.5647, 1.0, 0.5647, 0.5647, 0.5647, 1.0, 0.5647, 0.5647, 0.5647, 1.0, 0.5647, 0.5647, 0.5647, 1.0, 0.5647, 0.5647, 0.5647, 1.0, 0.5647, 0.5647, 0.5647, 1.0, 0.5647, 0.5647, 0.5647, 1.0, 0.5647, 0.5647, 0.5647, 1.0, 0.5647, 0.5647, 0.5647, 1.0, 0.5647, 0.5647, 0.5647, 1.0, 0.5647, 0.5647, 0.5647, 1.0, 0.5647, 0.5647, 0.5647, 1.0, 0.5647, 0.5647, 0.5647, 1.0, 0.5647, 0.5647, 0.5647, 1.0, 0.5647, 0.5647, 0.5647, 1.0, 0.5647, 0.5647, 0.5647, 1.0, 0.5647, 0.5647, 0.5647, 1.0, 0.5647, 0.5647, 0.5647, 1.0, 0.5647, 0.5647, 0.5647, 1.0, 0.5647, 0.5647, 0.5647, 1.0, 0.5647, 0.5647, 0.5647, 1.0, 0.5647, 0.5647, 0.5647, 1.0, 0.5647, 0.5647, 0.5647, 1.0, 0.5647, 0.5647, 0.5647, 1.0, 0.5647, 0.5647, 0.5647, 1.0, 0.5647, 0.5647, 0.5647, 1.0, 0.5647, 0.5647, 0.5647, 1.0, 0.5647, 0.5647, 0.5647, 1.0, 0.5647, 0.5647, 0.5647, 1.0, 0.5647, 0.5647, 0.5647, 1.0, 0.5647, 0.5647, 0.5647, 1.0, 0.5647, 0.5647, 0.5647, 1.0, 0.5647, 0.5647, 0.5647, 1.0, 0.5647, 0.5647, 0.5647, 1.0, 0.5647, 0.5647, 0.5647, 1.0, 0.5647, 0.5647, 0.5647, 1.0, 0.5647, 0.5647, 0.5647, 1.0, 0.5647, 0.5647, 0.5647, 1.0, 0.5647, 0.5647, 0.5647, 1.0, 0.5647, 0.5647, 0.5647, 1.0, 0.5647, 0.5647, 0.5647, 1.0, 0.5647, 0.5647, 0.5647, 1.0, 0.5647, 0.5647, 0.5647, 1.0, 0.5647, 0.5647, 0.5647, 1.0, 0.5647, 0.5647, 0.5647, 1.0, 0.5647, 0.5647, 0.5647, 1.0, 0.5647, 0.5647, 0.5647, 1.0, 0.5647, 0.5647, 0.5647, 1.0, 0.5647, 0.5647, 0.5647, 1.0, 0.5647, 0.5647, 0.5647, 1.0, 0.5647, 0.5647, 0.5647, 1.0, 0.5647, 0.5647, 0.5647, 1.0, 0.5647, 0.5647, 0.5647, 1.0, 0.5647, 0.5647, 0.5647, 1.0, 0.5647, 0.5647, 0.5647, 1.0, 0.5647, 0.5647, 0.5647, 1.0, 0.5647, 0.5647, 0.5647, 1.0, 0.5647, 0.5647, 0.5647, 1.0, 0.5647, 0.5647, 0.5647, 1.0, 0.5647, 0.5647, 0.5647, 1.0, 0.5647, 0.5647, 0.5647, 1.0, 0.5647, 0.5647, 0.5647, 1.0, 0.5647, 0.5647, 0.5647, 1.0, 0.5647, 0.5647, 0.5647, 1.0, 0.5647, 0.5647, 0.5647, 1.0, 0.5647, 0.5647, 0.5647, 1.0, 0.5647, 0.5647, 0.5647, 1.0, 0.5647, 0.5647, 0.5647, 1.0, 0.5647, 0.5647, 0.5647, 1.0, 0.5647, 0.5647, 0.5647, 1.0, 0.5647, 0.5647, 0.5647, 1.0, 0.5647, 0.5647, 0.5647, 1.0, 0.5647, 0.5647, 0.5647, 1.0, 0.5647, 0.5647, 0.5647, 1.0, 0.5647, 0.5647, 0.5647, 1.0, 0.5647, 0.5647, 0.5647, 1.0, 0.5647, 0.5647, 0.5647, 1.0, 0.5647, 0.5647, 0.5647, 1.0, 0.5647, 0.5647, 0.5647, 1.0, 0.5647, 0.5647, 0.5647, 1.0, 0.5647, 0.5647, 0.5647, 1.0, 0.5647, 0.5647, 0.5647, 1.0, 0.5647, 0.5647, 0.5647, 1.0, 0.5647, 0.5647, 0.5647, 1.0, 0.5647, 0.5647, 0.5647, 1.0, 0.5647, 0.5647, 0.5647, 1.0, 0.5647, 0.5647, 0.5647, 1.0, 0.5647, 0.5647, 0.5647, 1.0, 0.5647, 0.5647, 0.5647, 1.0, 0.5647, 0.5647, 0.5647, 1.0, 0.5647, 0.5647, 0.5647, 1.0, 0.5647, 0.5647, 0.5647, 1.0, 0.5647, 0.5647, 0.5647, 1.0, 0.5647, 0.5647, 0.5647, 1.0, 0.5647, 0.5647, 0.5647, 1.0, 0.5647, 0.5647, 0.5647, 1.0, 0.5647, 0.5647, 0.5647, 1.0, 0.5647, 0.5647, 0.5647, 1.0, 0.5647, 0.5647, 0.5647, 1.0, 0.5647, 0.5647, 0.5647, 1.0, 0.5647, 0.5647, 0.5647, 1.0, 0.5647, 0.5647, 0.5647, 1.0, 0.5647, 0.5647, 0.5647, 1.0, 0.5647, 0.5647, 0.5647, 1.0, 0.5647, 0.5647, 0.5647, 1.0, 0.5647, 0.5647, 0.5647, 1.0, 0.5647, 0.5647, 0.5647, 1.0, 0.5647, 0.5647, 0.5647, 1.0, 0.5647, 0.5647, 0.5647, 1.0, 0.5647, 0.5647, 0.5647, 1.0, 0.5647, 0.5647, 0.5647, 1.0, 0.5647, 0.5647, 0.5647, 1.0, 0.5647, 0.5647, 0.5647, 1.0, 0.5647, 0.5647, 0.5647, 1.0, 0.5647, 0.5647, 0.5647, 1.0, 0.5647, 0.5647, 0.5647, 1.0, 0.5647, 0.5647, 0.5647, 1.0, 0.5647, 0.5647, 0.5647, 1.0, 0.5647, 0.5647, 0.5647, 1.0, 0.5647, 0.5647, 0.5647, 1.0, 0.5647, 0.5647, 0.5647, 1.0, 0.5647, 0.5647, 0.5647, 1.0, 0.5647, 0.5647, 0.5647, 1.0, 0.5647, 0.5647, 0.5647, 1.0, 0.5647, 0.5647, 0.5647, 1.0, 0.5647, 0.5647, 0.5647, 1.0, 0.5647, 0.5647, 0.5647, 1.0, 0.5647, 0.5647, 0.5647, 1.0, 0.5647, 0.5647, 0.5647, 1.0, 0.5647, 0.5647, 0.5647, 1.0, 0.5647, 0.5647, 0.5647, 1.0, 0.5647, 0.5647, 0.5647, 1.0, 0.5647, 0.5647, 0.5647, 1.0, 0.5647, 0.5647, 0.5647, 1.0, 0.5647, 0.5647, 0.5647, 1.0, 0.5647, 0.5647, 0.5647, 1.0, 0.5647, 0.5647, 0.5647, 1.0, 0.5647, 0.5647, 0.5647, 1.0, 0.5647, 0.5647, 0.5647, 1.0, 0.5647, 0.5647, 0.5647, 1.0, 0.5647, 0.5647, 0.5647, 1.0, 0.5647, 0.5647, 0.5647, 1.0, 0.5647, 0.5647, 0.5647, 1.0, 0.5647, 0.5647, 0.5647, 1.0, 0.5647, 0.5647, 0.5647, 1.0, 0.5647, 0.5647, 0.5647, 1.0, 0.5647, 0.5647, 0.5647, 1.0, 0.5647, 0.5647, 0.5647, 1.0, 0.5647, 0.5647, 0.5647, 1.0, 0.5647, 0.5647, 0.5647, 1.0, 0.5647, 0.5647, 0.5647, 1.0, 0.5647, 0.5647, 0.5647, 1.0, 0.5647, 0.5647, 0.5647, 1.0, 0.5647, 0.5647, 0.5647, 1.0, 0.5647, 0.5647, 0.5647, 1.0, 0.5647, 0.5647, 0.5647, 1.0, 0.5647, 0.5647, 0.5647, 1.0, 0.5647, 0.5647, 0.5647, 1.0, 0.5647, 0.5647, 0.5647, 1.0, 0.5647, 0.5647, 0.5647, 1.0, 0.5647, 0.5647, 0.5647, 1.0, 0.5647, 0.5647, 0.5647, 1.0, 0.5647, 0.5647, 0.5647, 1.0, 0.5647, 0.5647, 0.5647, 1.0, 0.5647, 0.5647, 0.5647, 1.0, 0.5647, 0.5647, 0.5647, 1.0, 0.5647, 0.5647, 0.5647, 1.0, 0.5647, 0.5647, 0.5647, 1.0, 0.5647, 0.5647, 0.5647, 1.0, 0.5647, 0.5647, 0.5647, 1.0, 0.5647, 0.5647, 0.5647, 1.0, 0.5647, 0.5647, 0.5647, 1.0, 0.5647, 0.5647, 0.5647, 1.0, 0.5647, 0.5647, 0.5647, 1.0, 0.5647, 0.5647, 0.5647, 1.0, 0.5647, 0.5647, 0.5647, 1.0, 0.5647, 0.5647, 0.5647, 1.0, 0.5647, 0.5647, 0.5647, 1.0, 0.5647, 0.5647, 0.5647, 1.0, 0.5647, 0.5647, 0.5647, 1.0, 0.5647, 0.5647, 0.5647, 1.0, 0.5647, 0.5647, 0.5647, 1.0, 0.5647, 0.5647, 0.5647, 1.0, 0.5647, 0.5647, 0.5647, 1.0, 0.5647, 0.5647, 0.5647, 1.0, 0.5647, 0.5647, 0.5647, 1.0, 0.5647, 0.5647, 0.5647, 1.0, 0.5647, 0.5647, 0.5647, 1.0, 0.5647, 0.5647, 0.5647, 1.0, 0.5647, 0.5647, 0.5647, 1.0, 0.5647, 0.5647, 0.5647, 1.0, 0.5647, 0.5647, 0.5647, 1.0, 0.5647, 0.5647, 0.5647, 1.0, 0.5647, 0.5647, 0.5647, 1.0, 0.5647, 0.5647, 0.5647, 1.0, 0.5647, 0.5647, 0.5647, 1.0, 0.5647, 0.5647, 0.5647, 1.0, 0.5647, 0.5647, 0.5647, 1.0, 0.5647, 0.5647, 0.5647, 1.0, 0.5647, 0.5647, 0.5647, 1.0, 0.5647, 0.5647, 0.5647, 1.0, 0.5647, 0.5647, 0.5647, 1.0, 0.5647, 0.5647, 0.5647, 1.0, 0.5647, 0.5647, 0.5647, 1.0, 0.5647, 0.5647, 0.5647, 1.0, 0.5647, 0.5647, 0.5647, 1.0, 0.5647, 0.5647, 0.5647, 1.0, 0.5647, 0.5647, 0.5647, 1.0, 0.5647, 0.5647, 0.5647, 1.0, 0.5647, 0.5647, 0.5647, 1.0, 0.5647, 0.5647, 0.5647, 1.0, 0.5647, 0.5647, 0.5647, 1.0, 0.5647, 0.5647, 0.5647, 1.0, 0.5647, 0.5647, 0.5647, 1.0, 0.5647, 0.5647, 0.5647, 1.0, 0.5647, 0.5647, 0.5647, 1.0, 0.5647, 0.5647, 0.5647, 1.0, 0.5647, 0.5647, 0.5647, 1.0, 0.5647, 0.5647, 0.5647, 1.0, 0.5647, 0.5647, 0.5647, 1.0, 0.5647, 0.5647, 0.5647, 1.0, 0.5647, 0.5647, 0.5647, 1.0, 0.5647, 0.5647, 0.5647, 1.0, 0.5647, 0.5647, 0.5647, 1.0, 0.5647, 0.5647, 0.5647, 1.0, 0.5647, 0.5647, 0.5647, 1.0, 0.5647, 0.5647, 0.5647, 1.0, 0.5647, 0.5647, 0.5647, 1.0, 0.5647, 0.5647, 0.5647, 1.0, 0.5647, 0.5647, 0.5647, 1.0, 0.5647, 0.5647, 0.5647, 1.0, 0.5647, 0.5647, 0.5647, 1.0, 0.5647, 0.5647, 0.5647, 1.0, 0.5647, 0.5647, 0.5647, 1.0, 0.5647, 0.5647, 0.5647, 1.0, 0.5647, 0.5647, 0.5647, 1.0, 0.5647, 0.5647, 0.5647, 1.0, 0.5647, 0.5647, 0.5647, 1.0, 0.5647, 0.5647, 0.5647, 1.0, 0.5647, 0.5647, 0.5647, 1.0, 0.5647, 0.5647, 0.5647, 1.0, 0.5647, 0.5647, 0.5647, 1.0, 0.5647, 0.5647, 0.5647, 1.0, 0.5647, 0.5647, 0.5647, 1.0, 0.5647, 0.5647, 0.5647, 1.0, 0.5647, 0.5647, 0.5647, 1.0, 0.5647, 0.5647, 0.5647, 1.0, 0.5647, 0.5647, 0.5647, 1.0, 0.5647, 0.5647, 0.5647, 1.0, 0.5647, 0.5647, 0.5647, 1.0, 0.5647, 0.5647, 0.5647, 1.0, 0.5647, 0.5647, 0.5647, 1.0, 0.5647, 0.5647, 0.5647, 1.0, 0.5647, 0.5647, 0.5647, 1.0, 0.5647, 0.5647, 0.5647, 1.0, 0.5647, 0.5647, 0.5647, 1.0, 0.5647, 0.5647, 0.5647, 1.0, 0.5647, 0.5647, 0.5647, 1.0, 0.5647, 0.5647, 0.5647, 1.0, 0.5647, 0.5647, 0.5647, 1.0, 0.5647, 0.5647, 0.5647, 1.0, 0.5647, 0.5647, 0.5647, 1.0, 0.5647, 0.5647, 0.5647, 1.0, 0.5647, 0.5647, 0.5647, 1.0, 0.5647, 0.5647, 0.5647, 1.0, 0.5647, 0.5647, 0.5647, 1.0, 0.5647, 0.5647, 0.5647, 1.0, 0.5647, 0.5647, 0.5647, 1.0, 0.5647, 0.5647, 0.5647, 1.0, 0.5647, 0.5647, 0.5647, 1.0, 0.5647, 0.5647, 0.5647, 1.0, 0.5647, 0.5647, 0.5647, 1.0, 0.5647, 0.5647, 0.5647, 1.0, 0.5647, 0.5647, 0.5647, 1.0, 0.5647, 0.5647, 0.5647, 1.0, 0.5647, 0.5647, 0.5647, 1.0, 0.5647, 0.5647, 0.5647, 1.0, 0.5647, 0.5647, 0.5647, 1.0, 0.5647, 0.5647, 0.5647, 1.0, 0.5647, 0.5647, 0.5647, 1.0, 0.5647, 0.5647, 0.5647, 1.0, 0.5647, 0.5647, 0.5647, 1.0, 0.5647, 0.5647, 0.5647, 1.0, 0.5647, 0.5647, 0.5647, 1.0, 0.5647, 0.5647, 0.5647, 1.0, 0.5647, 0.5647, 0.5647, 1.0, 0.5647, 0.5647, 0.5647, 1.0, 0.5647, 0.5647, 0.5647, 1.0, 0.5647, 0.5647, 0.5647, 1.0, 0.5647, 0.5647, 0.5647, 1.0, 0.5647, 0.5647, 0.5647, 1.0, 0.5647, 0.5647, 0.5647, 1.0, 0.5647, 0.5647, 0.5647, 1.0, 0.5647, 0.5647, 0.5647, 1.0, 0.5647, 0.5647, 0.5647, 1.0, 0.5647, 0.5647, 0.5647, 1.0, 0.5647, 0.5647, 0.5647, 1.0, 0.5647, 0.5647, 0.5647, 1.0, 0.5647, 0.5647, 0.5647, 1.0, 0.5647, 0.5647, 0.5647, 1.0, 0.5647, 0.5647, 0.5647, 1.0, 0.5647, 0.5647, 0.5647, 1.0, 0.5647, 0.5647, 0.5647, 1.0, 0.5647, 0.5647, 0.5647, 1.0, 0.5647, 0.5647, 0.5647, 1.0, 0.5647, 0.5647, 0.5647, 1.0, 0.5647, 0.5647, 0.5647, 1.0, 0.5647, 0.5647, 0.5647, 1.0, 0.5647, 0.5647, 0.5647, 1.0, 0.5647, 0.5647, 0.5647, 1.0, 0.5647, 0.5647, 0.5647, 1.0, 0.5647, 0.5647, 0.5647, 1.0, 0.5647, 0.5647, 0.5647, 1.0, 0.5647, 0.5647, 0.5647, 1.0, 0.5647, 0.5647, 0.5647, 1.0, 0.5647, 0.5647, 0.5647, 1.0, 0.5647, 0.5647, 0.5647, 1.0, 0.5647, 0.5647, 0.5647, 1.0, 0.5647, 0.5647, 0.5647, 1.0, 0.5647, 0.5647, 0.5647, 1.0, 0.5647, 0.5647, 0.5647, 1.0, 0.5647, 0.5647, 0.5647, 1.0, 0.5647, 0.5647, 0.5647, 1.0, 0.5647, 0.5647, 0.5647, 1.0, 0.5647, 0.5647, 0.5647, 1.0, 0.5647, 0.5647, 0.5647, 1.0, 0.5647, 0.5647, 0.5647, 1.0, 0.5647, 0.5647, 0.5647, 1.0, 0.5647, 0.5647, 0.5647, 1.0, 0.5647, 0.5647, 0.5647, 1.0, 0.5647, 0.5647, 0.5647, 1.0, 0.5647, 0.5647, 0.5647, 1.0, 0.5647, 0.5647, 0.5647, 1.0, 0.5647, 0.5647, 0.5647, 1.0, 0.5647, 0.5647, 0.5647, 1.0, 0.5647, 0.5647, 0.5647, 1.0, 0.5647, 0.5647, 0.5647, 1.0, 0.5647, 0.5647, 0.5647, 1.0, 0.5647, 0.5647, 0.5647, 1.0, 0.5647, 0.5647, 0.5647, 1.0, 0.5647, 0.5647, 0.5647, 1.0, 0.5647, 0.5647, 0.5647, 1.0, 0.5647, 0.5647, 0.5647, 1.0, 0.5647, 0.5647, 0.5647, 1.0, 0.5647, 0.5647, 0.5647, 1.0, 0.5647, 0.5647, 0.5647, 1.0, 0.5647, 0.5647, 0.5647, 1.0, 0.5647, 0.5647, 0.5647, 1.0, 0.5647, 0.5647, 0.5647, 1.0, 0.5647, 0.5647, 0.5647, 1.0, 0.5647, 0.5647, 0.5647, 1.0, 0.5647, 0.5647, 0.5647, 1.0, 0.5647, 0.5647, 0.5647, 1.0, 0.5647, 0.5647, 0.5647, 1.0, 0.5647, 0.5647, 0.5647, 1.0, 0.5647, 0.5647, 0.5647, 1.0, 0.5647, 0.5647, 0.5647, 1.0, 0.5647, 0.5647, 0.5647, 1.0, 0.5647, 0.5647, 0.5647, 1.0, 0.5647, 0.5647, 0.5647, 1.0, 0.5647, 0.5647, 0.5647, 1.0, 0.5647, 0.5647, 0.5647, 1.0, 0.5647, 0.5647, 0.5647, 1.0, 0.5647, 0.5647, 0.5647, 1.0, 0.5647, 0.5647, 0.5647, 1.0, 0.5647, 0.5647, 0.5647, 1.0, 0.5647, 0.5647, 0.5647, 1.0, 0.5647, 0.5647, 0.5647, 1.0, 0.5647, 0.5647, 0.5647, 1.0, 0.5647, 0.5647, 0.5647, 1.0, 0.5647, 0.5647, 0.5647, 1.0, 0.5647, 0.5647, 0.5647, 1.0, 0.5647, 0.5647, 0.5647, 1.0, 0.5647, 0.5647, 0.5647, 1.0, 0.5647, 0.5647, 0.5647, 1.0, 0.5647, 0.5647, 0.5647, 1.0, 0.5647, 0.5647, 0.5647, 1.0, 0.5647, 0.5647, 0.5647, 1.0, 0.5647, 0.5647, 0.5647, 1.0, 0.5647, 0.5647, 0.5647, 1.0, 0.5647, 0.5647, 0.5647, 1.0, 0.5647, 0.5647, 0.5647, 1.0, 0.5647, 0.5647, 0.5647, 1.0, 0.5647, 0.5647, 0.5647, 1.0, 0.5647, 0.5647, 0.5647, 1.0, 0.5647, 0.5647, 0.5647, 1.0, 0.5647, 0.5647, 0.5647, 1.0, 0.5647, 0.5647, 0.5647, 1.0, 0.5647, 0.5647, 0.5647, 1.0, 0.5647, 0.5647, 0.5647, 1.0, 0.5647, 0.5647, 0.5647, 1.0, 0.5647, 0.5647, 0.5647, 1.0, 0.5647, 0.5647, 0.5647, 1.0, 0.5647, 0.5647, 0.5647, 1.0, 0.5647, 0.5647, 0.5647, 1.0, 0.5647, 0.5647, 0.5647, 1.0, 0.5647, 0.5647, 0.5647, 1.0, 0.5647, 0.5647, 0.5647, 1.0, 0.5647, 0.5647, 0.5647, 1.0, 0.5647, 0.5647, 0.5647, 1.0, 0.5647, 0.5647, 0.5647, 1.0, 0.5647, 0.5647, 0.5647, 1.0, 0.5647, 0.5647, 0.5647, 1.0, 0.5647, 0.5647, 0.5647, 1.0, 0.5647, 0.5647, 0.5647, 1.0, 0.5647, 0.5647, 0.5647, 1.0, 0.5647, 0.5647, 0.5647, 1.0, 0.5647, 0.5647, 0.5647, 1.0, 0.5647, 0.5647, 0.5647, 1.0, 0.5647, 0.5647, 0.5647, 1.0, 0.5647, 0.5647, 0.5647, 1.0, 0.5647, 0.5647, 0.5647, 1.0, 0.5647, 0.5647, 0.5647, 1.0, 0.5647, 0.5647, 0.5647, 1.0, 0.5647, 0.5647, 0.5647, 1.0, 0.5647, 0.5647, 0.5647, 1.0, 0.5647, 0.5647, 0.5647, 1.0, 0.5647, 0.5647, 0.5647, 1.0, 0.5647, 0.5647, 0.5647, 1.0, 0.5647, 0.5647, 0.5647, 1.0, 0.5647, 0.5647, 0.5647, 1.0, 0.5647, 0.5647, 0.5647, 1.0, 0.5647, 0.5647, 0.5647, 1.0, 0.5647, 0.5647, 0.5647, 1.0, 0.5647, 0.5647, 0.5647, 1.0, 0.5647, 0.5647, 0.5647, 1.0, 0.5647, 0.5647, 0.5647, 1.0, 0.5647, 0.5647, 0.5647, 1.0, 0.5647, 0.5647, 0.5647, 1.0, 0.5647, 0.5647, 0.5647, 1.0, 0.5647, 0.5647, 0.5647, 1.0, 0.5647, 0.5647, 0.5647, 1.0, 0.5647, 0.5647, 0.5647, 1.0, 0.5647, 0.5647, 0.5647, 1.0, 0.5647, 0.5647, 0.5647, 1.0, 0.5647, 0.5647, 0.5647, 1.0, 0.5647, 0.5647, 0.5647, 1.0, 0.5647, 0.5647, 0.5647, 1.0, 0.5647, 0.5647, 0.5647, 1.0, 0.5647, 0.5647, 0.5647, 1.0, 0.5647, 0.5647, 0.5647, 1.0, 0.5647, 0.5647, 0.5647, 1.0, 0.5647, 0.5647, 0.5647, 1.0, 0.5647, 0.5647, 0.5647, 1.0, 0.5647, 0.5647, 0.5647, 1.0, 0.5647, 0.5647, 0.5647, 1.0, 0.5647, 0.5647, 0.5647, 1.0, 0.5647, 0.5647, 0.5647, 1.0, 0.5647, 0.5647, 0.5647, 1.0, 0.5647, 0.5647, 0.5647, 1.0, 0.5647, 0.5647, 0.5647, 1.0, 0.5647, 0.5647, 0.5647, 1.0, 0.5647, 0.5647, 0.5647, 1.0, 0.5647, 0.5647, 0.5647, 1.0, 0.5647, 0.5647, 0.5647, 1.0, 0.5647, 0.5647, 0.5647, 1.0, 0.5647, 0.5647, 0.5647, 1.0, 0.5647, 0.5647, 0.5647, 1.0, 0.5647, 0.5647, 0.5647, 1.0, 0.5647, 0.5647, 0.5647, 1.0, 0.5647, 0.5647, 0.5647, 1.0, 0.5647, 0.5647, 0.5647, 1.0, 0.5647, 0.5647, 0.5647, 1.0, 0.5647, 0.5647, 0.5647, 1.0, 0.5647, 0.5647, 0.5647, 1.0, 0.5647, 0.5647, 0.5647, 1.0, 0.5647, 0.5647, 0.5647, 1.0, 0.5647, 0.5647, 0.5647, 1.0, 0.5647, 0.5647, 0.5647, 1.0, 0.5647, 0.5647, 0.5647, 1.0, 0.5647, 0.5647, 0.5647, 1.0, 0.5647, 0.5647, 0.5647, 1.0, 0.5647, 0.5647, 0.5647, 1.0, 0.5647, 0.5647, 0.5647, 1.0, 0.5647, 0.5647, 0.5647, 1.0, 0.5647, 0.5647, 0.5647, 1.0, 0.5647, 0.5647, 0.5647, 1.0, 0.5647, 0.5647, 0.5647, 1.0, 0.5647, 0.5647, 0.5647, 1.0, 0.5647, 0.5647, 0.5647, 1.0, 0.5647, 0.5647, 0.5647, 1.0, 0.5647, 0.5647, 0.5647, 1.0, 0.5647, 0.5647, 0.5647, 1.0, 0.5647, 0.5647, 0.5647, 1.0, 0.5647, 0.5647, 0.5647, 1.0, 0.5647, 0.5647, 0.5647, 1.0, 0.5647, 0.5647, 0.5647, 1.0, 0.5647, 0.5647, 0.5647, 1.0, 0.5647, 0.5647, 0.5647, 1.0, 0.5647, 0.5647, 0.5647, 1.0, 0.5647, 0.5647, 0.5647, 1.0, 0.5647, 0.5647, 0.5647, 1.0, 0.5647, 0.5647, 0.5647, 1.0, 0.5647, 0.5647, 0.5647, 1.0, 0.5647, 0.5647, 0.5647, 1.0, 0.5647, 0.5647, 0.5647, 1.0, 0.5647, 0.5647, 0.5647, 1.0, 0.5647, 0.5647, 0.5647, 1.0, 0.5647, 0.5647, 0.5647, 1.0, 0.5647, 0.5647, 0.5647, 1.0, 0.5647, 0.5647, 0.5647, 1.0, 0.5647, 0.5647, 0.5647, 1.0, 0.5647, 0.5647, 0.5647, 1.0, 0.5647, 0.5647, 0.5647, 1.0, 0.5647, 0.5647, 0.5647, 1.0, 0.5647, 0.5647, 0.5647, 1.0, 0.5647, 0.5647, 0.5647, 1.0, 0.5647, 0.5647, 0.5647, 1.0, 0.5647, 0.5647, 0.5647, 1.0, 0.5647, 0.5647, 0.5647, 1.0, 0.5647, 0.5647, 0.5647, 1.0, 0.5647, 0.5647, 0.5647, 1.0, 0.5647, 0.5647, 0.5647, 1.0, 0.5647, 0.5647, 0.5647, 1.0, 0.5647, 0.5647, 0.5647, 1.0, 0.5647, 0.5647, 0.5647, 1.0, 0.5647, 0.5647, 0.5647, 1.0, 0.5647, 0.5647, 0.5647, 1.0, 0.5647, 0.5647, 0.5647, 1.0, 0.5647, 0.5647, 0.5647, 1.0, 0.5647, 0.5647, 0.5647, 1.0, 0.5647, 0.5647, 0.5647, 1.0, 0.5647, 0.5647, 0.5647, 1.0, 0.5647, 0.5647, 0.5647, 1.0, 0.5647, 0.5647, 0.5647, 1.0, 0.5647, 0.5647, 0.5647, 1.0, 0.5647, 0.5647, 0.5647, 1.0, 0.5647, 0.5647, 0.5647, 1.0, 0.5647, 0.5647, 0.5647, 1.0, 0.5647, 0.5647, 0.5647, 1.0, 0.5647, 0.5647, 0.5647, 1.0, 0.5647, 0.5647, 0.5647, 1.0, 0.5647, 0.5647, 0.5647, 1.0, 0.5647, 0.5647, 0.5647, 1.0, 0.5647, 0.5647, 0.5647, 1.0, 0.5647, 0.5647, 0.5647, 1.0, 0.5647, 0.5647, 0.5647, 1.0, 0.5647, 0.5647, 0.5647, 1.0, 0.5647, 0.5647, 0.5647, 1.0, 0.5647, 0.5647, 0.5647, 1.0, 0.5647, 0.5647, 0.5647, 1.0, 0.5647, 0.5647, 0.5647, 1.0, 0.5647, 0.5647, 0.5647, 1.0, 0.5647, 0.5647, 0.5647, 1.0, 0.5647, 0.5647, 0.5647, 1.0, 0.5647, 0.5647, 0.5647, 1.0, 0.5647, 0.5647, 0.5647, 1.0, 0.5647, 0.5647, 0.5647, 1.0, 0.5647, 0.5647, 0.5647, 1.0, 0.5647, 0.5647, 0.5647, 1.0, 0.5647, 0.5647, 0.5647, 1.0, 0.5647, 0.5647, 0.5647, 1.0, 0.5647, 0.5647, 0.5647, 1.0, 0.5647, 0.5647, 0.5647, 1.0, 0.5647, 0.5647, 0.5647, 1.0, 0.5647, 0.5647, 0.5647, 1.0, 0.5647, 0.5647, 0.5647, 1.0, 0.5647, 0.5647, 0.5647, 1.0, 0.5647, 0.5647, 0.5647, 1.0, 0.5647, 0.5647, 0.5647, 1.0, 0.5647, 0.5647, 0.5647, 1.0, 0.5647, 0.5647, 0.5647, 1.0, 0.5647, 0.5647, 0.5647, 1.0, 0.5647, 0.5647, 0.5647, 1.0, 0.5647, 0.5647, 0.5647, 1.0, 0.5647, 0.5647, 0.5647, 1.0, 0.5647, 0.5647, 0.5647, 1.0, 0.5647, 0.5647, 0.5647, 1.0, 0.5647, 0.5647, 0.5647, 1.0, 0.5647, 0.5647, 0.5647, 1.0, 0.5647, 0.5647, 0.5647, 1.0, 0.5647, 0.5647, 0.5647, 1.0, 0.5647, 0.5647, 0.5647, 1.0, 0.5647, 0.5647, 0.5647, 1.0, 0.5647, 0.5647, 0.5647, 1.0, 0.5647, 0.5647, 0.5647, 1.0, 0.5647, 0.5647, 0.5647, 1.0, 0.5647, 0.5647, 0.5647, 1.0, 0.5647, 0.5647, 0.5647, 1.0, 0.5647, 0.5647, 0.5647, 1.0, 0.5647, 0.5647, 0.5647, 1.0, 0.5647, 0.5647, 0.5647, 1.0, 0.5647, 0.5647, 0.5647, 1.0, 0.5647, 0.5647, 0.5647, 1.0, 0.5647, 0.5647, 0.5647, 1.0, 0.5647, 0.5647, 0.5647, 1.0, 0.5647, 0.5647, 0.5647, 1.0, 0.5647, 0.5647, 0.5647, 1.0, 0.5647, 0.5647, 0.5647, 1.0, 0.5647, 0.5647, 0.5647, 1.0, 0.5647, 0.5647, 0.5647, 1.0, 0.5647, 0.5647, 0.5647, 1.0, 0.5647, 0.5647, 0.5647, 1.0, 0.5647, 0.5647, 0.5647, 1.0, 0.5647, 0.5647, 0.5647, 1.0, 0.5647, 0.5647, 0.5647, 1.0, 0.5647, 0.5647, 0.5647, 1.0, 0.5647, 0.5647, 0.5647, 1.0, 0.5647, 0.5647, 0.5647, 1.0, 0.5647, 0.5647, 0.5647, 1.0, 0.5647, 0.5647, 0.5647, 1.0, 0.5647, 0.5647, 0.5647, 1.0, 0.5647, 0.5647, 0.5647, 1.0, 0.5647, 0.5647, 0.5647, 1.0, 0.5647, 0.5647, 0.5647, 1.0, 0.5647, 0.5647, 0.5647, 1.0, 0.5647, 0.5647, 0.5647, 1.0, 0.5647, 0.5647, 0.5647, 1.0, 0.5647, 0.5647, 0.5647, 1.0, 0.5647, 0.5647, 0.5647, 1.0, 0.5647, 0.5647, 0.5647, 1.0, 0.5647, 0.5647, 0.5647, 1.0, 0.5647, 0.5647, 0.5647, 1.0, 0.5647, 0.5647, 0.5647, 1.0, 0.5647, 0.5647, 0.5647, 1.0, 0.5647, 0.5647, 0.5647, 1.0, 0.5647, 0.5647, 0.5647, 1.0, 0.5647, 0.5647, 0.5647, 1.0, 0.5647, 0.5647, 0.5647, 1.0, 0.5647, 0.5647, 0.5647, 1.0, 0.5647, 0.5647, 0.5647, 1.0, 0.5647, 0.5647, 0.5647, 1.0, 0.5647, 0.5647, 0.5647, 1.0, 0.5647, 0.5647, 0.5647, 1.0, 0.5647, 0.5647, 0.5647, 1.0, 0.5647, 0.5647, 0.5647, 1.0, 0.5647, 0.5647, 0.5647, 1.0, 0.5647, 0.5647, 0.5647, 1.0, 0.5647, 0.5647, 0.5647, 1.0, 0.5647, 0.5647, 0.5647, 1.0, 0.5647, 0.5647, 0.5647, 1.0, 0.5647, 0.5647, 0.5647, 1.0, 0.5647, 0.5647, 0.5647, 1.0, 0.5647, 0.5647, 0.5647, 1.0, 0.5647, 0.5647, 0.5647, 1.0, 0.5647, 0.5647, 0.5647, 1.0, 0.5647, 0.5647, 0.5647, 1.0, 0.5647, 0.5647, 0.5647, 1.0, 0.5647, 0.5647, 0.5647, 1.0, 0.5647, 0.5647, 0.5647, 1.0, 0.5647, 0.5647, 0.5647, 1.0, 0.5647, 0.5647, 0.5647, 1.0, 0.5647, 0.5647, 0.5647, 1.0, 0.5647, 0.5647, 0.5647, 1.0, 0.5647, 0.5647, 0.5647, 1.0, 0.5647, 0.5647, 0.5647, 1.0, 0.5647, 0.5647, 0.5647, 1.0, 0.5647, 0.5647, 0.5647, 1.0, 0.5647, 0.5647, 0.5647, 1.0, 0.5647, 0.5647, 0.5647, 1.0, 0.5647, 0.5647, 0.5647, 1.0, 0.5647, 0.5647, 0.5647, 1.0, 0.5647, 0.5647, 0.5647, 1.0, 0.5647, 0.5647, 0.5647, 1.0, 0.5647, 0.5647, 0.5647, 1.0, 0.5647, 0.5647, 0.5647, 1.0, 0.5647, 0.5647, 0.5647, 1.0, 0.5647, 0.5647, 0.5647, 1.0, 0.5647, 0.5647, 0.5647, 1.0, 0.5647, 0.5647, 0.5647, 1.0, 0.5647, 0.5647, 0.5647, 1.0, 0.5647, 0.5647, 0.5647, 1.0, 0.5647, 0.5647, 0.5647, 1.0, 0.5647, 0.5647, 0.5647, 1.0, 0.5647, 0.5647, 0.5647, 1.0, 0.5647, 0.5647, 0.5647, 1.0, 0.5647, 0.5647, 0.5647, 1.0, 0.5647, 0.5647, 0.5647, 1.0, 0.5647, 0.5647, 0.5647, 1.0, 0.5647, 0.5647, 0.5647, 1.0, 0.5647, 0.5647, 0.5647, 1.0, 0.5647, 0.5647, 0.5647, 1.0, 0.5647, 0.5647, 0.5647, 1.0, 0.5647, 0.5647, 0.5647, 1.0, 0.5647, 0.5647, 0.5647, 1.0, 0.5647, 0.5647, 0.5647, 1.0, 0.5647, 0.5647, 0.5647, 1.0, 0.5647, 0.5647, 0.5647, 1.0, 0.5647, 0.5647, 0.5647, 1.0, 0.5647, 0.5647, 0.5647, 1.0, 0.5647, 0.5647, 0.5647, 1.0, 0.5647, 0.5647, 0.5647, 1.0, 0.5647, 0.5647, 0.5647, 1.0, 0.5647, 0.5647, 0.5647, 1.0, 0.5647, 0.5647, 0.5647, 1.0, 0.5647, 0.5647, 0.5647, 1.0, 0.5647, 0.5647, 0.5647, 1.0, 0.5647, 0.5647, 0.5647, 1.0, 0.5647, 0.5647, 0.5647, 1.0, 0.5647, 0.5647, 0.5647, 1.0, 0.5647, 0.5647, 0.5647, 1.0, 0.5647, 0.5647, 0.5647, 1.0, 0.5647, 0.5647, 0.5647, 1.0, 0.5647, 0.5647, 0.5647, 1.0, 0.5647, 0.5647, 0.5647, 1.0, 0.5647, 0.5647, 0.5647, 1.0, 0.5647, 0.5647, 0.5647, 1.0, 0.5647, 0.5647, 0.5647, 1.0, 0.5647, 0.5647, 0.5647, 1.0, 0.5647, 0.5647, 0.5647, 1.0, 0.5647, 0.5647, 0.5647, 1.0, 0.5647, 0.5647, 0.5647, 1.0, 0.5647, 0.5647, 0.5647, 1.0, 0.5647, 0.5647, 0.5647, 1.0, 0.5647, 0.5647, 0.5647, 1.0, 0.5647, 0.5647, 0.5647, 1.0, 0.5647, 0.5647, 0.5647, 1.0, 0.5647, 0.5647, 0.5647, 1.0, 0.5647, 0.5647, 0.5647, 1.0, 0.5647, 0.5647, 0.5647, 1.0, 0.5647, 0.5647, 0.5647, 1.0, 0.5647, 0.5647, 0.5647, 1.0, 0.5647, 0.5647, 0.5647, 1.0, 0.5647, 0.5647, 0.5647, 1.0, 0.5647, 0.5647, 0.5647, 1.0, 0.5647, 0.5647, 0.5647, 1.0, 0.5647, 0.5647, 0.5647, 1.0, 0.5647, 0.5647, 0.5647, 1.0, 0.5647, 0.5647, 0.5647, 1.0, 0.5647, 0.5647, 0.5647, 1.0, 0.5647, 0.5647, 0.5647, 1.0, 0.5647, 0.5647, 0.5647, 1.0, 0.5647, 0.5647, 0.5647, 1.0, 0.5647, 0.5647, 0.5647, 1.0, 0.5647, 0.5647, 0.5647, 1.0, 0.5647, 0.5647, 0.5647, 1.0, 0.5647, 0.5647, 0.5647, 1.0, 0.5647, 0.5647, 0.5647, 1.0, 0.5647, 0.5647, 0.5647, 1.0, 0.5647, 0.5647, 0.5647, 1.0, 0.5647, 0.5647, 0.5647, 1.0, 0.5647, 0.5647, 0.5647, 1.0, 0.5647, 0.5647, 0.5647, 1.0, 0.5647, 0.5647, 0.5647, 1.0, 0.5647, 0.5647, 0.5647, 1.0, 0.5647, 0.5647, 0.5647, 1.0, 0.5647, 0.5647, 0.5647, 1.0, 0.5647, 0.5647, 0.5647, 1.0, 0.5647, 0.5647, 0.5647, 1.0, 0.5647, 0.5647, 0.5647, 1.0, 0.5647, 0.5647, 0.5647, 1.0, 0.5647, 0.5647, 0.5647, 1.0, 0.5647, 0.5647, 0.5647, 1.0, 0.5647, 0.5647, 0.5647, 1.0, 0.5647, 0.5647, 0.5647, 1.0, 0.5647, 0.5647, 0.5647, 1.0, 0.5647, 0.5647, 0.5647, 1.0, 0.5647, 0.5647, 0.5647, 1.0, 0.5647, 0.5647, 0.5647, 1.0, 0.5647, 0.5647, 0.5647, 1.0, 0.5647, 0.5647, 0.5647, 1.0, 0.5647, 0.5647, 0.5647, 1.0, 0.5647, 0.5647, 0.5647, 1.0, 0.5647, 0.5647, 0.5647, 1.0, 0.5647, 0.5647, 0.5647, 1.0, 0.5647, 0.5647, 0.5647, 1.0, 0.5647, 0.5647, 0.5647, 1.0, 0.5647, 0.5647, 0.5647, 1.0, 0.5647, 0.5647, 0.5647, 1.0, 0.5647, 0.5647, 0.5647, 1.0, 0.5647, 0.5647, 0.5647, 1.0, 0.5647, 0.5647, 0.5647, 1.0, 0.5647, 0.5647, 0.5647, 1.0, 0.5647, 0.5647, 0.5647, 1.0, 0.5647, 0.5647, 0.5647, 1.0, 0.5647, 0.5647, 0.5647, 1.0, 0.5647, 0.5647, 0.5647, 1.0, 0.5647, 0.5647, 0.5647, 1.0, 0.5647, 0.5647, 0.5647, 1.0, 0.5647, 0.5647, 0.5647, 1.0, 0.5647, 0.5647, 0.5647, 1.0])
me_cubeziercurve_010.materials.append(mat_material)
me_cubeziercurve_010.use_remesh_preserve_volume = False
me_cubeziercurve_010.use_remesh_preserve_attributes = False
me_cubeziercurve_010.use_mirror_vertex_groups = False
me_cubeziercurve_010.auto_texspace = False
me_cubeziercurve_010.update()

# ---- objects
ob_cloth = bpy.data.objects.new('Cloth', me_cubeziercurve_010)

# ---- transforms, parenting, visibility, modifiers, constraints
ob_cloth.location = (0.0, 0.0, 0.0)
ob_cloth.rotation_euler = (-4.697, 1.019, 1.114)
ob_cloth.scale = (0.04598, 0.04598, 0.04598)
ob_cloth.lineart.crease_threshold = 0.0
_m = ob_cloth.modifiers.new('Triangulate', 'TRIANGULATE')

# ---- collection membership
col_collection_1.objects.link(ob_cloth)

# ---- scene / render settings (as saved in the file)
scene.frame_start = 1; scene.frame_end = 250; scene.frame_set(1)
scene.render.engine = 'BLENDER_EEVEE_NEXT'
scene.render.resolution_percentage = 50
scene.render.dither_intensity = 0.0
scene.cycles.use_denoising = False
scene.cycles.samples = 128
scene.cycles.sampling_pattern = 'TABULATED_SOBOL'
scene.cycles.light_sampling_threshold = 0.0
scene.cycles.use_adaptive_sampling = False
scene.cycles.use_light_tree = False
scene.cycles.blur_glossy = 0.0
scene.cycles.sample_clamp_indirect = 0.0
scene.view_settings.view_transform = 'Standard'
bpy.context.view_layer.update()

# ---- added for rendering (the .blend has no active camera and no usable light): camera, sun
cam_auto = bpy.data.cameras.new('AutoCamera')
cam_auto.lens = 50.0
cam_auto.sensor_width = 36.0
cam_auto.clip_end = 1000.0
ob_auto_camera = bpy.data.objects.new('AutoCamera', cam_auto)
scene.collection.objects.link(ob_auto_camera)
ob_auto_camera.location = (5.06548, -6.02167, 4.07476)
ob_auto_camera.rotation_euler = (1.09748, -7.21219e-08, 0.694738)
scene.camera = ob_auto_camera
light_auto_sun = bpy.data.lights.new('AutoSun', 'SUN')
light_auto_sun.energy = 3.0
light_auto_sun.angle = 0.0523599
ob_auto_sun = bpy.data.objects.new('AutoSun', light_auto_sun)
scene.collection.objects.link(ob_auto_sun)
ob_auto_sun.rotation_euler = (0.872665, 0.174533, 0.523599)
bpy.context.view_layer.update()
